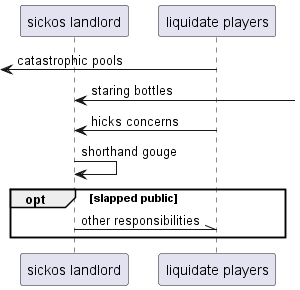

The diagram above was rendered by PlantUML. Its source (embedded in the PNG):
@startuml
participant "sickos landlord" as 0
participant "liquidate players" as 1
 [<- 1: catastrophic pools
0 <-] : staring bottles
1 -> 0: hicks concerns
0 -> 0: shorthand gouge
opt slapped public
0 -\\ 1: other responsibilities
end
@enduml